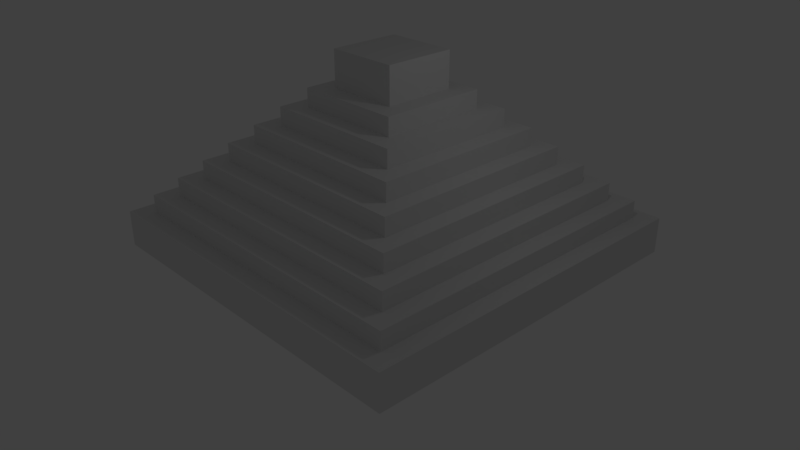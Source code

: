 # Source: MayanPyramid.blend  (saved by Blender 2.78.0; exported with 4.5.12 LTS)
import bpy
from mathutils import Matrix  # noqa: F401  (used for matrix-valued properties, if any)

bpy.ops.wm.read_factory_settings(use_empty=True)
scene = bpy.context.scene
scene.name = 'Scene'

# ---- collections
col_collection_1 = bpy.data.collections.new('Collection 1'); scene.collection.children.link(col_collection_1)

# ---- world
world_world = bpy.data.worlds.new('World'); scene.world = world_world
world_world.color = (0.05088, 0.05088, 0.05088)
world_world.use_sun_shadow = False
world_world.sun_shadow_jitter_overblur = 0.0
world_world.cycles.sampling_method = 'MANUAL'

# ---- cameras
cam_camera = bpy.data.cameras.new('Camera')
cam_camera.clip_end = 100.0
cam_camera.lens = 35.0
cam_camera.sensor_width = 32.0
cam_camera.sensor_height = 18.0
cam_camera.ortho_scale = 7.314
cam_camera.dof.focus_distance = 0.0
cam_camera.dof.aperture_fstop = 128.0

# ---- lights
light_lamp = bpy.data.lights.new('Lamp', 'POINT')
light_lamp.transmission_factor = 0.0
light_lamp.cutoff_distance = 30.0
light_lamp.energy = 100.0
light_lamp.shadow_buffer_clip_start = 1.001
light_lamp.shadow_soft_size = 0.1
light_lamp.shadow_maximum_resolution = 0.006
light_lamp.use_absolute_resolution = True

# ---- meshes
me_cube_002 = bpy.data.meshes.new('Cube.002')
me_cube_002.from_pydata([(-1.0, -1.0, -1.0), (-0.9, -0.9, 1.0), (-1.0, 1.0, -1.0), (-0.9, 0.9, 1.0), (1.0, -1.0, -1.0), (0.9, -0.9, 1.0), (1.0, 1.0, -1.0), (0.9, 0.9, 1.0), (-1.0, -1.0, 1.0), (-1.0, 1.0, 1.0), (1.0, 1.0, 1.0), (1.0, -1.0, 1.0), (-0.8, -0.8, 2.0), (-0.8, 0.8, 2.0), (0.8, 0.8, 2.0), (0.8, -0.8, 2.0), (-0.9, -0.9, 2.0), (-0.9, 0.9, 2.0), (0.9, 0.9, 2.0), (0.9, -0.9, 2.0), (-0.7, -0.7, 3.0), (-0.7, 0.7, 3.0), (0.7, 0.7, 3.0), (0.7, -0.7, 3.0), (-0.8, -0.8, 3.0), (-0.8, 0.8, 3.0), (0.8, 0.8, 3.0), (0.8, -0.8, 3.0), (-0.6, -0.6, 4.0), (-0.6, 0.6, 4.0), (0.6, 0.6, 4.0), (0.6, -0.6, 4.0), (-0.7, -0.7, 4.0), (-0.7, 0.7, 4.0), (0.7, 0.7, 4.0), (0.7, -0.7, 4.0), (-0.5, -0.5, 5.0), (-0.5, 0.5, 5.0), (0.5, 0.5, 5.0), (0.5, -0.5, 5.0), (-0.6, -0.6, 5.0), (-0.6, 0.6, 5.0), (0.6, 0.6, 5.0), (0.6, -0.6, 5.0), (-0.4, -0.4, 6.0), (-0.4, 0.4, 6.0), (0.4, 0.4, 6.0), (0.4, -0.4, 6.0), (-0.5, -0.5, 6.0), (-0.5, 0.5, 6.0), (0.5, 0.5, 6.0), (0.5, -0.5, 6.0), (-0.3, -0.3, 7.0), (-0.3, 0.3, 7.0), (0.3, 0.3, 7.0), (0.3, -0.3, 7.0), (-0.4, -0.4, 7.0), (-0.4, 0.4, 7.0), (0.4, 0.4, 7.0), (0.4, -0.4, 7.0), (-0.2, -0.2, 8.0), (-0.2, 0.2, 8.0), (0.2, 0.2, 8.0), (0.2, -0.2, 8.0), (-0.3, -0.3, 8.0), (-0.3, 0.3, 8.0), (0.3, 0.3, 8.0), (0.3, -0.3, 8.0), (-0.2, -0.2, 10.0), (-0.2, 0.2, 10.0), (0.2, 0.2, 10.0), (0.2, -0.2, 10.0)], [], [(0, 8, 9, 2), (2, 9, 10, 6), (6, 10, 11, 4), (4, 11, 8, 0), (2, 6, 4, 0), (1, 5, 19, 16), (1, 3, 9, 8), (3, 7, 10, 9), (7, 5, 11, 10), (5, 1, 8, 11), (13, 12, 24, 25), (7, 3, 17, 18), (5, 7, 18, 19), (3, 1, 16, 17), (12, 13, 17, 16), (13, 14, 18, 17), (14, 15, 19, 18), (15, 12, 16, 19), (23, 22, 34, 35), (12, 15, 27, 24), (14, 13, 25, 26), (15, 14, 26, 27), (20, 21, 25, 24), (21, 22, 26, 25), (22, 23, 27, 26), (23, 20, 24, 27), (30, 29, 41, 42), (21, 20, 32, 33), (20, 23, 35, 32), (22, 21, 33, 34), (28, 29, 33, 32), (29, 30, 34, 33), (30, 31, 35, 34), (31, 28, 32, 35), (36, 39, 51, 48), (31, 30, 42, 43), (29, 28, 40, 41), (28, 31, 43, 40), (36, 37, 41, 40), (37, 38, 42, 41), (38, 39, 43, 42), (39, 36, 40, 43), (47, 46, 58, 59), (38, 37, 49, 50), (39, 38, 50, 51), (37, 36, 48, 49), (44, 45, 49, 48), (45, 46, 50, 49), (46, 47, 51, 50), (47, 44, 48, 51), (55, 54, 66, 67), (45, 44, 56, 57), (44, 47, 59, 56), (46, 45, 57, 58), (52, 53, 57, 56), (53, 54, 58, 57), (54, 55, 59, 58), (55, 52, 56, 59), (60, 63, 71, 68), (53, 52, 64, 65), (52, 55, 67, 64), (54, 53, 65, 66), (60, 61, 65, 64), (61, 62, 66, 65), (62, 63, 67, 66), (63, 60, 64, 67), (70, 69, 68, 71), (62, 61, 69, 70), (63, 62, 70, 71), (61, 60, 68, 69)])
me_cube_002.use_remesh_preserve_volume = False
me_cube_002.use_remesh_preserve_attributes = False
me_cube_002.use_mirror_vertex_groups = False
me_cube_002.update()

# ---- objects
ob_cube = bpy.data.objects.new('Cube', me_cube_002)
ob_lamp = bpy.data.objects.new('Lamp', light_lamp)
ob_camera = bpy.data.objects.new('Camera', cam_camera)

# ---- transforms, parenting, visibility, modifiers, constraints
ob_cube.location = (0.0, 0.0, 0.0)
ob_cube.scale = (10.0, 10.0, 1.0)
ob_cube.lineart.crease_threshold = 0.0
ob_lamp.location = (10.17, 1.005, 13.46)
ob_lamp.rotation_euler = (0.6503, 0.05522, 1.866)
ob_lamp.lock_rotations_4d = False
ob_lamp.empty_display_type = 'ARROWS'
ob_lamp.color = (0.0, 0.0, 0.0, 0.0)
ob_lamp.lineart.crease_threshold = 0.0
ob_camera.location = (30.88, -28.56, 21.33)
ob_camera.rotation_euler = (1.109, 0.0, 0.8149)
ob_camera.lock_rotations_4d = False
ob_camera.empty_display_type = 'ARROWS'
ob_camera.color = (0.0, 0.0, 0.0, 0.0)
ob_camera.display_type = 'WIRE'
ob_camera.lineart.crease_threshold = 0.0

# ---- collection membership
col_collection_1.objects.link(ob_cube)
col_collection_1.objects.link(ob_lamp)
col_collection_1.objects.link(ob_camera)

# ---- scene / render settings (as saved in the file)
scene.camera = ob_camera
scene.frame_start = 1; scene.frame_end = 250; scene.frame_set(1)
scene.render.engine = 'BLENDER_EEVEE_NEXT'
scene.render.resolution_percentage = 50
scene.render.dither_intensity = 0.0
scene.cycles.use_denoising = False
scene.cycles.samples = 128
scene.cycles.sampling_pattern = 'TABULATED_SOBOL'
scene.cycles.light_sampling_threshold = 0.0
scene.cycles.use_adaptive_sampling = False
scene.cycles.use_light_tree = False
scene.cycles.blur_glossy = 0.0
scene.cycles.sample_clamp_indirect = 0.0
scene.view_settings.view_transform = 'Standard'
bpy.context.view_layer.update()
